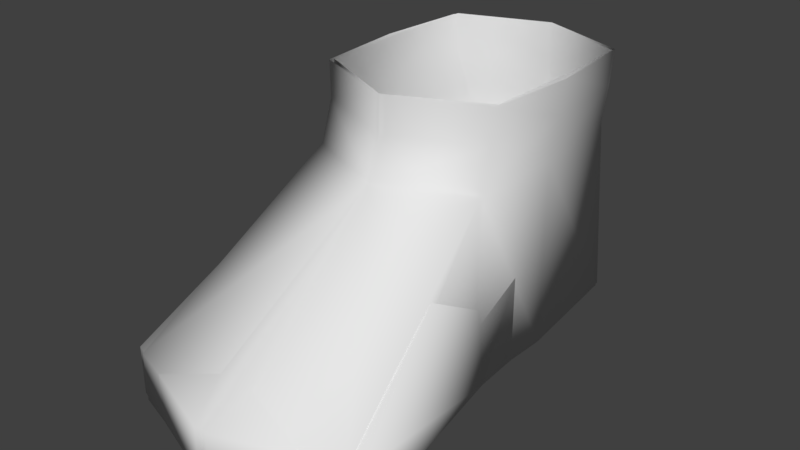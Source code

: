 # Source: L_Foot_1.blend  (saved by Blender 2.77.0; exported with 4.5.12 LTS)
import bpy
from mathutils import Matrix  # noqa: F401  (used for matrix-valued properties, if any)

bpy.ops.wm.read_factory_settings(use_empty=True)
scene = bpy.context.scene
scene.name = 'Scene'

# ---- collections
col_collection_1 = bpy.data.collections.new('Collection 1'); scene.collection.children.link(col_collection_1)

# ---- world
world_world = bpy.data.worlds.new('World'); scene.world = world_world
world_world.color = (0.05088, 0.05088, 0.05088)
world_world.use_sun_shadow = False
world_world.sun_shadow_jitter_overblur = 0.0
world_world.cycles.sampling_method = 'MANUAL'

# ---- meshes
me_cylinder_012 = bpy.data.meshes.new('Cylinder.012')
me_cylinder_012.from_pydata([(3.338e-05, 0.09004, -0.03396), (0.00011, 0.08598, -0.01401), (0.03815, 0.07402, -0.03396), (0.04263, 0.07013, -0.01401), (0.04299, 0.0249, -0.03396), (0.0442, 0.02896, -0.01401), (0.03917, -0.02584, -0.03396), (0.04263, -0.0204, -0.01401), (3.336e-05, -0.04775, -0.03396), (0.00011, -0.04086, -0.01401), (-0.04367, -0.02862, -0.03396), (-0.04322, -0.02271, -0.01401), (-0.04532, 0.01838, -0.03396), (-0.04677, 0.02189, -0.01401), (-0.03893, 0.07124, -0.03396), (-0.04322, 0.06782, -0.01401), (0.00011, 0.0864, 0.002858), (0.04389, 0.07001, 0.002858), (0.04543, 0.03034, 0.002858), (0.04389, -0.01957, 0.002858), (0.00011, -0.04017, 0.002858), (-0.04447, -0.02186, 0.002858), (-0.04811, 0.02295, 0.002858), (-0.04447, 0.06773, 0.002858), (-0.0001779, 0.09155, -0.1258), (0.03815, 0.08423, -0.1258), (0.04299, 0.0249, -0.1258), (0.04603, -0.02584, -0.1258), (0.0006076, -0.03749, -0.1258), (-0.04367, -0.02862, -0.1258), (-0.04532, 0.01838, -0.1258), (-0.03893, 0.08145, -0.1258), (0.002974, -0.1459, -0.1021), (0.06297, -0.124, -0.1021), (-0.05787, -0.1267, -0.1021), (0.002974, -0.1459, -0.1258), (0.06297, -0.124, -0.1258), (-0.05787, -0.1267, -0.1258), (-0.001164, 0.02164, -0.1258)], [], [(0, 1, 3, 2), (2, 3, 5, 4), (4, 5, 7, 6), (6, 7, 9, 8), (8, 9, 11, 10), (10, 11, 13, 12), (12, 13, 15, 14), (14, 15, 1, 0), (7, 5, 18, 19), (13, 11, 21, 22), (3, 1, 16, 17), (9, 7, 19, 20), (15, 13, 22, 23), (5, 3, 17, 18), (11, 9, 20, 21), (1, 15, 23, 16), (2, 4, 26, 25), (29, 28, 35, 37), (14, 0, 24, 31), (0, 2, 25, 24), (4, 6, 27, 26), (10, 12, 30, 29), (8, 10, 34, 32), (12, 14, 31, 30), (32, 34, 37, 35), (33, 32, 35, 36), (27, 6, 33, 36), (6, 8, 32, 33), (28, 27, 36, 35), (10, 29, 37, 34), (28, 29, 30, 38), (38, 30, 31, 24), (26, 38, 24, 25), (27, 28, 38, 26)])
me_cylinder_012.polygons.foreach_set('use_smooth', [True] * 34)
me_cylinder_012.use_remesh_preserve_volume = False
me_cylinder_012.use_remesh_preserve_attributes = False
me_cylinder_012.use_mirror_x = True
me_cylinder_012.update()
me_cylinder_009 = bpy.data.meshes.new('Cylinder.009')
me_cylinder_009.from_pydata([(-3.338e-05, 0.09004, -0.03396), (-0.00011, 0.08598, -0.01401), (-0.03815, 0.07402, -0.03396), (-0.04263, 0.07013, -0.01401), (-0.04299, 0.0249, -0.03396), (-0.0442, 0.02896, -0.01401), (-0.03917, -0.02584, -0.03396), (-0.04263, -0.0204, -0.01401), (-3.336e-05, -0.04775, -0.03396), (-0.00011, -0.04086, -0.01401), (0.04367, -0.02862, -0.03396), (0.04322, -0.02271, -0.01401), (0.04532, 0.01838, -0.03396), (0.04677, 0.02189, -0.01401), (0.03893, 0.07124, -0.03396), (0.04322, 0.06782, -0.01401), (-0.00011, 0.0864, 0.002858), (-0.04389, 0.07001, 0.002858), (-0.04543, 0.03034, 0.002858), (-0.04389, -0.01957, 0.002858), (-0.00011, -0.04017, 0.002858), (0.04447, -0.02186, 0.002858), (0.04811, 0.02295, 0.002858), (0.04447, 0.06773, 0.002858), (0.0001779, 0.09155, -0.1258), (-0.03815, 0.08423, -0.1258), (-0.04299, 0.0249, -0.1258), (-0.04603, -0.02584, -0.1258), (-0.0006076, -0.03749, -0.1258), (0.04367, -0.02862, -0.1258), (0.04532, 0.01838, -0.1258), (0.03893, 0.08145, -0.1258), (-0.002974, -0.1459, -0.1021), (-0.06297, -0.124, -0.1021), (0.05787, -0.1267, -0.1021), (-0.002974, -0.1459, -0.1258), (-0.06297, -0.124, -0.1258), (0.05787, -0.1267, -0.1258), (0.001164, 0.02164, -0.1258)], [], [(0, 2, 3, 1), (2, 4, 5, 3), (4, 6, 7, 5), (6, 8, 9, 7), (8, 10, 11, 9), (10, 12, 13, 11), (12, 14, 15, 13), (14, 0, 1, 15), (7, 19, 18, 5), (13, 22, 21, 11), (3, 17, 16, 1), (9, 20, 19, 7), (15, 23, 22, 13), (5, 18, 17, 3), (11, 21, 20, 9), (1, 16, 23, 15), (2, 25, 26, 4), (29, 37, 35, 28), (14, 31, 24, 0), (0, 24, 25, 2), (4, 26, 27, 6), (10, 29, 30, 12), (8, 32, 34, 10), (12, 30, 31, 14), (32, 35, 37, 34), (33, 36, 35, 32), (27, 36, 33, 6), (6, 33, 32, 8), (28, 35, 36, 27), (10, 34, 37, 29), (28, 38, 30, 29), (38, 24, 31, 30), (26, 25, 24, 38), (27, 26, 38, 28)])
me_cylinder_009.polygons.foreach_set('use_smooth', [True] * 34)
me_cylinder_009.use_remesh_preserve_volume = False
me_cylinder_009.use_remesh_preserve_attributes = False
me_cylinder_009.use_mirror_x = True
me_cylinder_009.update()

# ---- objects
ob_cylinder_001 = bpy.data.objects.new('Cylinder.001', me_cylinder_012)
ob_cylinder_009 = bpy.data.objects.new('Cylinder.009', me_cylinder_009)

# ---- transforms, parenting, visibility, modifiers, constraints
ob_cylinder_001.location = (0.0, 0.0, 0.0)
ob_cylinder_001.lineart.crease_threshold = 0.0
ob_cylinder_001.use_mesh_mirror_x = True
_vg = ob_cylinder_001.vertex_groups.new(name='hip')
_vg = ob_cylinder_001.vertex_groups.new(name='chest')
_vg = ob_cylinder_001.vertex_groups.new(name='neck')
_vg = ob_cylinder_001.vertex_groups.new(name='head')
_vg = ob_cylinder_001.vertex_groups.new(name='shoulder.L')
_vg = ob_cylinder_001.vertex_groups.new(name='Arm.L')
_vg = ob_cylinder_001.vertex_groups.new(name='fArm.L')
_vg = ob_cylinder_001.vertex_groups.new(name='Hand.L')
_vg = ob_cylinder_001.vertex_groups.new(name='shoulder.R')
_vg = ob_cylinder_001.vertex_groups.new(name='Arm.R')
_vg = ob_cylinder_001.vertex_groups.new(name='fArm.R')
_vg = ob_cylinder_001.vertex_groups.new(name='Hand.R')
_vg = ob_cylinder_001.vertex_groups.new(name='Thigh.L')
_vg = ob_cylinder_001.vertex_groups.new(name='Leg.L')
_vg = ob_cylinder_001.vertex_groups.new(name='Foot.L')
_vg = ob_cylinder_001.vertex_groups.new(name='Thigh.R')
_vg = ob_cylinder_001.vertex_groups.new(name='Leg.R')
_vg = ob_cylinder_001.vertex_groups.new(name='Foot.R')
ob_cylinder_009.location = (0.0, 0.0, 0.0)
ob_cylinder_009.lineart.crease_threshold = 0.0
ob_cylinder_009.use_mesh_mirror_x = True
_vg = ob_cylinder_009.vertex_groups.new(name='hip')
_vg = ob_cylinder_009.vertex_groups.new(name='chest')
_vg = ob_cylinder_009.vertex_groups.new(name='neck')
_vg = ob_cylinder_009.vertex_groups.new(name='head')
_vg = ob_cylinder_009.vertex_groups.new(name='shoulder.L')
_vg = ob_cylinder_009.vertex_groups.new(name='Arm.L')
_vg = ob_cylinder_009.vertex_groups.new(name='fArm.L')
_vg = ob_cylinder_009.vertex_groups.new(name='Hand.L')
_vg = ob_cylinder_009.vertex_groups.new(name='shoulder.R')
_vg = ob_cylinder_009.vertex_groups.new(name='Arm.R')
_vg = ob_cylinder_009.vertex_groups.new(name='fArm.R')
_vg = ob_cylinder_009.vertex_groups.new(name='Hand.R')
_vg = ob_cylinder_009.vertex_groups.new(name='Thigh.L')
_vg = ob_cylinder_009.vertex_groups.new(name='Leg.L')
_vg = ob_cylinder_009.vertex_groups.new(name='Foot.L')
_vg = ob_cylinder_009.vertex_groups.new(name='Thigh.R')
_vg = ob_cylinder_009.vertex_groups.new(name='Leg.R')
_vg = ob_cylinder_009.vertex_groups.new(name='Foot.R')

# ---- collection membership
col_collection_1.objects.link(ob_cylinder_001)
col_collection_1.objects.link(ob_cylinder_009)

# ---- scene / render settings (as saved in the file)
scene.frame_start = 1; scene.frame_end = 250; scene.frame_set(1)
scene.render.engine = 'BLENDER_EEVEE_NEXT'
scene.render.resolution_percentage = 50
scene.render.fps = 30
scene.render.dither_intensity = 0.0
scene.cycles.use_denoising = False
scene.cycles.samples = 128
scene.cycles.sampling_pattern = 'TABULATED_SOBOL'
scene.cycles.light_sampling_threshold = 0.0
scene.cycles.use_adaptive_sampling = False
scene.cycles.use_light_tree = False
scene.cycles.blur_glossy = 0.0
scene.cycles.sample_clamp_indirect = 0.0
scene.view_settings.view_transform = 'Standard'
bpy.context.view_layer.update()

# ---- added for rendering (the .blend has no active camera and no usable light): camera, sun
cam_auto = bpy.data.cameras.new('AutoCamera')
cam_auto.lens = 50.0
cam_auto.sensor_width = 36.0
cam_auto.clip_end = 1000.0
ob_auto_camera = bpy.data.objects.new('AutoCamera', cam_auto)
scene.collection.objects.link(ob_auto_camera)
ob_auto_camera.location = (0.275706, -0.358017, 0.15907)
ob_auto_camera.rotation_euler = (1.09748, -7.21219e-08, 0.694738)
scene.camera = ob_auto_camera
light_auto_sun = bpy.data.lights.new('AutoSun', 'SUN')
light_auto_sun.energy = 3.0
light_auto_sun.angle = 0.0523599
ob_auto_sun = bpy.data.objects.new('AutoSun', light_auto_sun)
scene.collection.objects.link(ob_auto_sun)
ob_auto_sun.rotation_euler = (0.872665, 0.174533, 0.523599)
bpy.context.view_layer.update()
